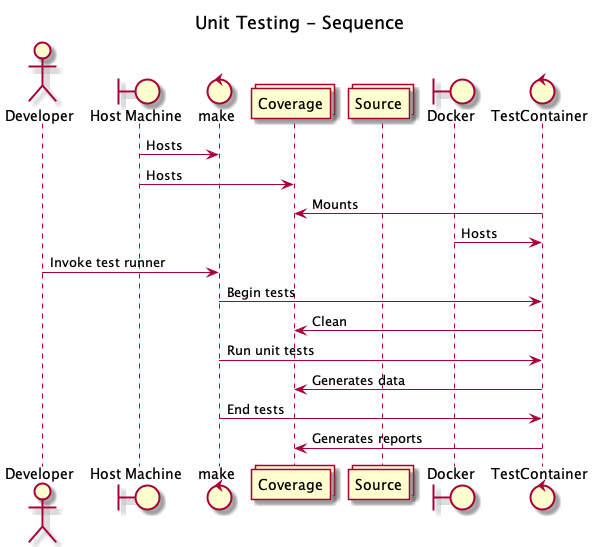

The diagram above was rendered by PlantUML. Its source (embedded in the PNG):
@startuml unit-test-sequence

title Unit Testing - Sequence

actor Developer as developer
boundary "Host Machine" as host 
control make as make
collections Coverage as coverage
collections Source as source
boundary Docker as docker
control TestContainer as testContainer

' These are more relations, but in terms of process they are
' part of the system process which makes these resources available
host -> make : Hosts
host -> coverage: Hosts
testContainer -> coverage: Mounts
docker -> testContainer: Hosts

' Actual test process
developer -> make : Invoke test runner
make -> testContainer: Begin tests
testContainer -> coverage: Clean
make -> testContainer: Run unit tests
testContainer -> coverage: Generates data
make -> testContainer: End tests
testContainer -> coverage: Generates reports


@enduml